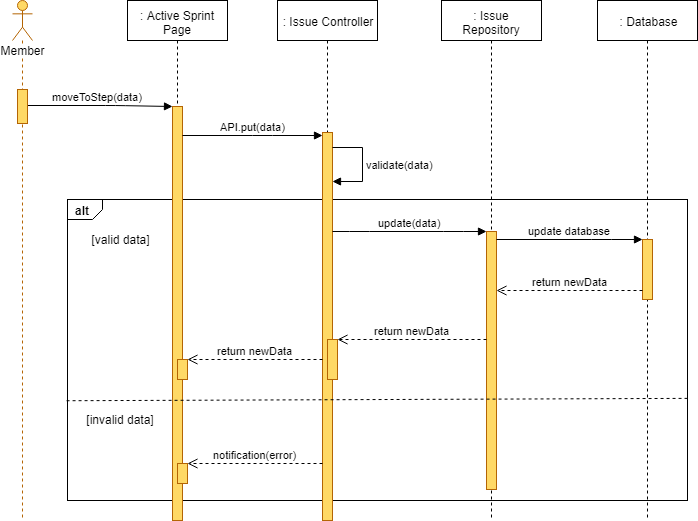

The diagram above was exported from draw.io. Its source (the exported page's mxGraphModel, read from the mxfile embedded in the PNG):
<mxGraphModel dx="1220" dy="634" grid="1" gridSize="10" guides="1" tooltips="1" connect="1" arrows="1" fold="1" page="1" pageScale="1" pageWidth="827" pageHeight="1169" math="0" shadow="0">
  <root>
    <mxCell id="BMuEmLTIE1FxUZBF67iD-0" />
    <mxCell id="BMuEmLTIE1FxUZBF67iD-1" parent="BMuEmLTIE1FxUZBF67iD-0" />
    <mxCell id="BMuEmLTIE1FxUZBF67iD-2" value="alt" style="strokeColor=inherit;fillColor=inherit;gradientColor=inherit;html=1;shape=mxgraph.sysml.package;labelX=35;fontStyle=1;align=left;verticalAlign=top;spacingLeft=5;spacingTop=-3;" parent="BMuEmLTIE1FxUZBF67iD-1" vertex="1">
      <mxGeometry x="140" y="239" width="620" height="301" as="geometry" />
    </mxCell>
    <mxCell id="BMuEmLTIE1FxUZBF67iD-3" value=": Active Sprint Page" style="shape=umlLifeline;perimeter=lifelinePerimeter;whiteSpace=wrap;html=1;container=1;collapsible=0;recursiveResize=0;outlineConnect=0;" parent="BMuEmLTIE1FxUZBF67iD-1" vertex="1">
      <mxGeometry x="200" y="40" width="100" height="520" as="geometry" />
    </mxCell>
    <mxCell id="BMuEmLTIE1FxUZBF67iD-6" value="" style="html=1;points=[];perimeter=orthogonalPerimeter;fillColor=#FFD966;strokeColor=#b46504;" parent="BMuEmLTIE1FxUZBF67iD-3" vertex="1">
      <mxGeometry x="45" y="106" width="10" height="414" as="geometry" />
    </mxCell>
    <mxCell id="BMuEmLTIE1FxUZBF67iD-4" value="" style="html=1;points=[];perimeter=orthogonalPerimeter;fillColor=#FFD966;strokeColor=#B46504;" parent="BMuEmLTIE1FxUZBF67iD-3" vertex="1">
      <mxGeometry x="50" y="359" width="10" height="20" as="geometry" />
    </mxCell>
    <mxCell id="BMuEmLTIE1FxUZBF67iD-5" value="" style="html=1;points=[];perimeter=orthogonalPerimeter;fillColor=#FFD966;strokeColor=#B46504;" parent="BMuEmLTIE1FxUZBF67iD-3" vertex="1">
      <mxGeometry x="50" y="463" width="10" height="20" as="geometry" />
    </mxCell>
    <mxCell id="BMuEmLTIE1FxUZBF67iD-7" value=": Issue Controller" style="shape=umlLifeline;perimeter=lifelinePerimeter;whiteSpace=wrap;html=1;container=1;collapsible=0;recursiveResize=0;outlineConnect=0;" parent="BMuEmLTIE1FxUZBF67iD-1" vertex="1">
      <mxGeometry x="350" y="40" width="100" height="520" as="geometry" />
    </mxCell>
    <mxCell id="BMuEmLTIE1FxUZBF67iD-8" value="" style="html=1;points=[];perimeter=orthogonalPerimeter;fillColor=#FFD966;strokeColor=#b46504;" parent="BMuEmLTIE1FxUZBF67iD-7" vertex="1">
      <mxGeometry x="45" y="132" width="10" height="388" as="geometry" />
    </mxCell>
    <mxCell id="BMuEmLTIE1FxUZBF67iD-9" value="" style="html=1;points=[];perimeter=orthogonalPerimeter;fillColor=#FFD966;strokeColor=#b46504;" parent="BMuEmLTIE1FxUZBF67iD-7" vertex="1">
      <mxGeometry x="50" y="339" width="10" height="40" as="geometry" />
    </mxCell>
    <mxCell id="BMuEmLTIE1FxUZBF67iD-11" value="validate(data)" style="edgeStyle=orthogonalEdgeStyle;html=1;align=left;spacingLeft=2;endArrow=block;rounded=0;" parent="BMuEmLTIE1FxUZBF67iD-7" source="BMuEmLTIE1FxUZBF67iD-8" target="BMuEmLTIE1FxUZBF67iD-8" edge="1">
      <mxGeometry relative="1" as="geometry">
        <mxPoint x="60" y="153.90476190476193" as="sourcePoint" />
        <Array as="points">
          <mxPoint x="85" y="147" />
          <mxPoint x="85" y="181" />
        </Array>
        <mxPoint x="60" y="183.90476190476193" as="targetPoint" />
      </mxGeometry>
    </mxCell>
    <mxCell id="BMuEmLTIE1FxUZBF67iD-12" value=": Issue Repository" style="shape=umlLifeline;perimeter=lifelinePerimeter;whiteSpace=wrap;html=1;container=1;collapsible=0;recursiveResize=0;outlineConnect=0;" parent="BMuEmLTIE1FxUZBF67iD-1" vertex="1">
      <mxGeometry x="514" y="40" width="100" height="520" as="geometry" />
    </mxCell>
    <mxCell id="BMuEmLTIE1FxUZBF67iD-13" value="" style="html=1;points=[];perimeter=orthogonalPerimeter;fillColor=#FFD966;strokeColor=#b46504;" parent="BMuEmLTIE1FxUZBF67iD-12" vertex="1">
      <mxGeometry x="45" y="231" width="10" height="258" as="geometry" />
    </mxCell>
    <mxCell id="BMuEmLTIE1FxUZBF67iD-14" value=": Database" style="shape=umlLifeline;perimeter=lifelinePerimeter;whiteSpace=wrap;html=1;container=1;collapsible=0;recursiveResize=0;outlineConnect=0;" parent="BMuEmLTIE1FxUZBF67iD-1" vertex="1">
      <mxGeometry x="670" y="40" width="100" height="520" as="geometry" />
    </mxCell>
    <mxCell id="BMuEmLTIE1FxUZBF67iD-15" value="" style="html=1;points=[];perimeter=orthogonalPerimeter;fillColor=#FFD966;strokeColor=#B46504;" parent="BMuEmLTIE1FxUZBF67iD-14" vertex="1">
      <mxGeometry x="45" y="239" width="10" height="60" as="geometry" />
    </mxCell>
    <mxCell id="BMuEmLTIE1FxUZBF67iD-16" value="API.put(data)" style="html=1;verticalAlign=bottom;endArrow=block;" parent="BMuEmLTIE1FxUZBF67iD-1" source="BMuEmLTIE1FxUZBF67iD-6" target="BMuEmLTIE1FxUZBF67iD-8" edge="1">
      <mxGeometry width="80" relative="1" as="geometry">
        <mxPoint x="257" y="206" as="sourcePoint" />
        <mxPoint x="395" y="164" as="targetPoint" />
        <Array as="points">
          <mxPoint x="335" y="175" />
        </Array>
      </mxGeometry>
    </mxCell>
    <mxCell id="BMuEmLTIE1FxUZBF67iD-17" value="update(data)" style="html=1;verticalAlign=bottom;endArrow=block;" parent="BMuEmLTIE1FxUZBF67iD-1" target="BMuEmLTIE1FxUZBF67iD-13" edge="1">
      <mxGeometry width="80" relative="1" as="geometry">
        <mxPoint x="405" y="271" as="sourcePoint" />
        <mxPoint x="150" y="429" as="targetPoint" />
        <Array as="points">
          <mxPoint x="432" y="271" />
          <mxPoint x="526" y="271" />
        </Array>
      </mxGeometry>
    </mxCell>
    <mxCell id="BMuEmLTIE1FxUZBF67iD-18" value="update database" style="html=1;verticalAlign=bottom;endArrow=block;" parent="BMuEmLTIE1FxUZBF67iD-1" source="BMuEmLTIE1FxUZBF67iD-13" target="BMuEmLTIE1FxUZBF67iD-15" edge="1">
      <mxGeometry width="80" relative="1" as="geometry">
        <mxPoint x="569" y="268" as="sourcePoint" />
        <mxPoint x="723" y="268" as="targetPoint" />
        <Array as="points">
          <mxPoint x="674" y="279" />
        </Array>
      </mxGeometry>
    </mxCell>
    <mxCell id="BMuEmLTIE1FxUZBF67iD-19" value="return newData" style="html=1;verticalAlign=bottom;endArrow=open;dashed=1;endSize=8;" parent="BMuEmLTIE1FxUZBF67iD-1" source="BMuEmLTIE1FxUZBF67iD-15" target="BMuEmLTIE1FxUZBF67iD-13" edge="1">
      <mxGeometry relative="1" as="geometry">
        <mxPoint x="150" y="589" as="sourcePoint" />
        <mxPoint x="70" y="589" as="targetPoint" />
        <Array as="points">
          <mxPoint x="665" y="330" />
        </Array>
      </mxGeometry>
    </mxCell>
    <mxCell id="BMuEmLTIE1FxUZBF67iD-20" value="return newData" style="html=1;verticalAlign=bottom;endArrow=open;dashed=1;endSize=8;" parent="BMuEmLTIE1FxUZBF67iD-1" source="BMuEmLTIE1FxUZBF67iD-13" target="BMuEmLTIE1FxUZBF67iD-9" edge="1">
      <mxGeometry relative="1" as="geometry">
        <mxPoint x="559" y="309" as="sourcePoint" />
        <mxPoint x="413" y="309" as="targetPoint" />
        <Array as="points">
          <mxPoint x="480" y="379" />
        </Array>
      </mxGeometry>
    </mxCell>
    <mxCell id="BMuEmLTIE1FxUZBF67iD-21" value="[valid data]" style="text;html=1;strokeColor=none;fillColor=none;align=center;verticalAlign=middle;whiteSpace=wrap;rounded=0;" parent="BMuEmLTIE1FxUZBF67iD-1" vertex="1">
      <mxGeometry x="157.5" y="269" width="70" height="20" as="geometry" />
    </mxCell>
    <mxCell id="BMuEmLTIE1FxUZBF67iD-22" value="[invalid data]" style="text;html=1;strokeColor=none;fillColor=none;align=center;verticalAlign=middle;whiteSpace=wrap;rounded=0;" parent="BMuEmLTIE1FxUZBF67iD-1" vertex="1">
      <mxGeometry x="150" y="449" width="85" height="20" as="geometry" />
    </mxCell>
    <mxCell id="BMuEmLTIE1FxUZBF67iD-23" value="return newData" style="html=1;verticalAlign=bottom;endArrow=open;dashed=1;endSize=8;" parent="BMuEmLTIE1FxUZBF67iD-1" source="BMuEmLTIE1FxUZBF67iD-8" target="BMuEmLTIE1FxUZBF67iD-4" edge="1">
      <mxGeometry relative="1" as="geometry">
        <mxPoint x="389" y="359" as="sourcePoint" />
        <mxPoint x="235" y="359" as="targetPoint" />
        <Array as="points" />
      </mxGeometry>
    </mxCell>
    <mxCell id="BMuEmLTIE1FxUZBF67iD-24" value="notification(error)" style="html=1;verticalAlign=bottom;endArrow=open;dashed=1;endSize=8;" parent="BMuEmLTIE1FxUZBF67iD-1" target="BMuEmLTIE1FxUZBF67iD-5" edge="1">
      <mxGeometry relative="1" as="geometry">
        <mxPoint x="395" y="503" as="sourcePoint" />
        <mxPoint x="258" y="449.5" as="targetPoint" />
        <Array as="points">
          <mxPoint x="375" y="503" />
          <mxPoint x="315" y="503" />
        </Array>
      </mxGeometry>
    </mxCell>
    <mxCell id="BMuEmLTIE1FxUZBF67iD-25" value="" style="strokeColor=inherit;fillColor=inherit;gradientColor=inherit;endArrow=none;html=1;edgeStyle=none;dashed=1;exitX=0.999;exitY=0.663;exitDx=0;exitDy=0;exitPerimeter=0;entryX=-0.005;entryY=0.672;entryDx=0;entryDy=0;entryPerimeter=0;" parent="BMuEmLTIE1FxUZBF67iD-1" edge="1">
      <mxGeometry relative="1" as="geometry">
        <mxPoint x="137.70588235294122" y="440.2352941176471" as="targetPoint" />
        <mxPoint x="760.0588235294117" y="437.8823529411766" as="sourcePoint" />
      </mxGeometry>
    </mxCell>
    <mxCell id="BMuEmLTIE1FxUZBF67iD-26" value="moveToStep(data)" style="html=1;verticalAlign=bottom;endArrow=block;" parent="BMuEmLTIE1FxUZBF67iD-1" target="BMuEmLTIE1FxUZBF67iD-6" edge="1">
      <mxGeometry width="80" relative="1" as="geometry">
        <mxPoint x="94.5" y="145" as="sourcePoint" />
        <mxPoint x="255" y="183" as="targetPoint" />
        <Array as="points">
          <mxPoint x="188" y="145" />
        </Array>
      </mxGeometry>
    </mxCell>
    <mxCell id="BMuEmLTIE1FxUZBF67iD-27" value="Member" style="shape=umlLifeline;participant=umlActor;perimeter=lifelinePerimeter;whiteSpace=wrap;html=1;container=1;collapsible=0;recursiveResize=0;verticalAlign=top;spacingTop=36;labelBackgroundColor=#ffffff;outlineConnect=0;strokeColor=#B46504;fillColor=#FFD966;" parent="BMuEmLTIE1FxUZBF67iD-1" vertex="1">
      <mxGeometry x="85" y="40" width="20" height="520" as="geometry" />
    </mxCell>
    <mxCell id="BMuEmLTIE1FxUZBF67iD-28" value="" style="html=1;points=[];perimeter=orthogonalPerimeter;fillColor=#FFD966;strokeColor=#b46504;" parent="BMuEmLTIE1FxUZBF67iD-27" vertex="1">
      <mxGeometry x="5" y="89" width="10" height="34" as="geometry" />
    </mxCell>
  </root>
</mxGraphModel>